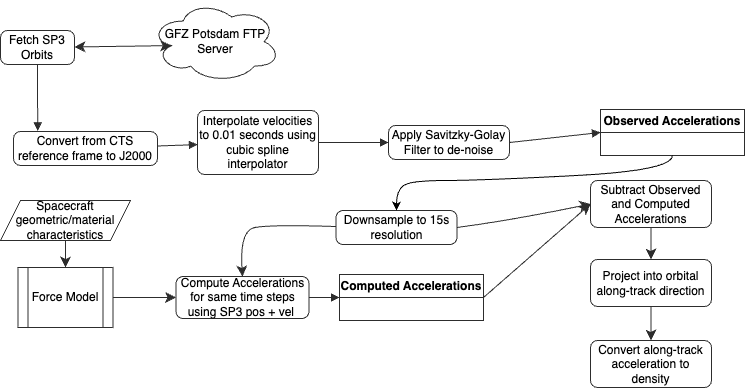

The diagram above was exported from draw.io. Its source (the exported page's mxGraphModel, read from the mxfile embedded in the PNG):
<mxGraphModel dx="1175" dy="571" grid="1" gridSize="10" guides="1" tooltips="1" connect="1" arrows="1" fold="1" page="1" pageScale="1" pageWidth="827" pageHeight="1169" background="#ffffff" math="0" shadow="0">
  <root>
    <mxCell id="0" />
    <mxCell id="1" parent="0" />
    <mxCell id="3" value="Convert from CTS reference frame to J2000" style="rounded=1;absoluteArcSize=1;arcSize=14;whiteSpace=wrap;strokeWidth=1;strokeColor=#2d2d2d;" parent="1" vertex="1">
      <mxGeometry x="63" y="241" width="144" height="34" as="geometry" />
    </mxCell>
    <mxCell id="4" value="Interpolate velocities to 0.01 seconds using cubic spline interpolator" style="rounded=1;absoluteArcSize=1;arcSize=14;whiteSpace=wrap;strokeWidth=1;strokeColor=#2d2d2d;" parent="1" vertex="1">
      <mxGeometry x="247" y="220" width="121" height="64" as="geometry" />
    </mxCell>
    <mxCell id="13" value="" style="curved=1;startArrow=none;endArrow=block;strokeWidth=1;strokeColor=#2d2d2d;" parent="1" source="3" target="4" edge="1">
      <mxGeometry relative="1" as="geometry">
        <Array as="points" />
        <mxPoint x="210" y="245" as="sourcePoint" />
      </mxGeometry>
    </mxCell>
    <mxCell id="14" value="" style="curved=1;startArrow=none;endArrow=block;exitX=1;exitY=0.5;exitDx=0;exitDy=0;entryX=0;entryY=0.5;entryDx=0;entryDy=0;strokeWidth=1;strokeColor=#2d2d2d;" parent="1" source="zi3jSmIkXGiYzY4TZDhb-24" target="zi3jSmIkXGiYzY4TZDhb-29" edge="1">
      <mxGeometry relative="1" as="geometry">
        <Array as="points" />
        <mxPoint x="616" y="423" as="targetPoint" />
      </mxGeometry>
    </mxCell>
    <mxCell id="zi3jSmIkXGiYzY4TZDhb-21" value="GFZ Potsdam FTP Server" style="ellipse;shape=cloud;whiteSpace=wrap;html=1;strokeWidth=1;strokeColor=#2d2d2d;" parent="1" vertex="1">
      <mxGeometry x="200" y="110" width="130" height="82" as="geometry" />
    </mxCell>
    <mxCell id="zi3jSmIkXGiYzY4TZDhb-22" value="" style="endArrow=classic;startArrow=classic;html=1;rounded=0;fontSize=12;startSize=8;endSize=8;curved=1;exitX=0.16;exitY=0.55;exitDx=0;exitDy=0;exitPerimeter=0;strokeWidth=1;strokeColor=#2d2d2d;" parent="1" source="2" edge="1">
      <mxGeometry width="50" height="50" relative="1" as="geometry">
        <mxPoint x="313" y="298" as="sourcePoint" />
        <mxPoint x="120" y="155" as="targetPoint" />
      </mxGeometry>
    </mxCell>
    <mxCell id="zi3jSmIkXGiYzY4TZDhb-24" value="Apply Savitzky-Golay Filter to de-noise" style="rounded=1;absoluteArcSize=1;arcSize=14;whiteSpace=wrap;strokeWidth=1;strokeColor=#2d2d2d;" parent="1" vertex="1">
      <mxGeometry x="438" y="235" width="121" height="34" as="geometry" />
    </mxCell>
    <mxCell id="zi3jSmIkXGiYzY4TZDhb-25" style="edgeStyle=none;curved=1;rounded=0;orthogonalLoop=1;jettySize=auto;html=1;exitX=0.5;exitY=0;exitDx=0;exitDy=0;fontSize=12;startSize=8;endSize=8;strokeWidth=1;strokeColor=#2d2d2d;" parent="1" source="zi3jSmIkXGiYzY4TZDhb-24" target="zi3jSmIkXGiYzY4TZDhb-24" edge="1">
      <mxGeometry relative="1" as="geometry" />
    </mxCell>
    <mxCell id="zi3jSmIkXGiYzY4TZDhb-26" value="" style="curved=1;startArrow=none;endArrow=block;entryX=0;entryY=0.5;entryDx=0;entryDy=0;exitX=1;exitY=0.5;exitDx=0;exitDy=0;strokeWidth=1;strokeColor=#2d2d2d;" parent="1" source="4" target="zi3jSmIkXGiYzY4TZDhb-24" edge="1">
      <mxGeometry relative="1" as="geometry">
        <Array as="points" />
        <mxPoint x="616" y="330" as="sourcePoint" />
        <mxPoint x="625" y="275" as="targetPoint" />
      </mxGeometry>
    </mxCell>
    <mxCell id="zi3jSmIkXGiYzY4TZDhb-27" value="Force Model" style="shape=process;whiteSpace=wrap;html=1;backgroundOutline=1;strokeWidth=1;strokeColor=#2d2d2d;" parent="1" vertex="1">
      <mxGeometry x="67.5" y="377" width="95" height="60" as="geometry" />
    </mxCell>
    <mxCell id="zi3jSmIkXGiYzY4TZDhb-29" value="Observed Accelerations" style="swimlane;whiteSpace=wrap;html=1;strokeWidth=1;strokeColor=#2d2d2d;" parent="1" vertex="1">
      <mxGeometry x="650" y="219" width="144" height="46" as="geometry" />
    </mxCell>
    <mxCell id="zi3jSmIkXGiYzY4TZDhb-31" value="Computed Accelerations" style="swimlane;whiteSpace=wrap;html=1;strokeWidth=1;strokeColor=#2d2d2d;" parent="1" vertex="1">
      <mxGeometry x="389" y="384" width="144" height="46" as="geometry" />
    </mxCell>
    <mxCell id="zi3jSmIkXGiYzY4TZDhb-35" value="Compute Accelerations for same time steps using SP3 pos + vel " style="rounded=1;absoluteArcSize=1;arcSize=14;whiteSpace=wrap;strokeWidth=1;strokeColor=#2d2d2d;" parent="1" vertex="1">
      <mxGeometry x="225.5" y="386" width="133" height="42" as="geometry" />
    </mxCell>
    <mxCell id="zi3jSmIkXGiYzY4TZDhb-36" value="Downsample to 15s resolution" style="rounded=1;absoluteArcSize=1;arcSize=14;whiteSpace=wrap;strokeWidth=1;strokeColor=#2d2d2d;" parent="1" vertex="1">
      <mxGeometry x="385.5" y="320" width="121" height="34" as="geometry" />
    </mxCell>
    <mxCell id="zi3jSmIkXGiYzY4TZDhb-38" value="" style="curved=1;endArrow=classic;html=1;rounded=0;fontSize=12;startSize=8;endSize=8;exitX=0;exitY=0.5;exitDx=0;exitDy=0;entryX=0.5;entryY=0;entryDx=0;entryDy=0;strokeWidth=1;strokeColor=#2d2d2d;" parent="1" target="zi3jSmIkXGiYzY4TZDhb-35" edge="1">
      <mxGeometry width="50" height="50" relative="1" as="geometry">
        <mxPoint x="385.5" y="336" as="sourcePoint" />
        <mxPoint x="364.5" y="348" as="targetPoint" />
        <Array as="points">
          <mxPoint x="319.5" y="334" />
          <mxPoint x="289" y="340" />
        </Array>
      </mxGeometry>
    </mxCell>
    <mxCell id="zi3jSmIkXGiYzY4TZDhb-39" value="" style="curved=1;startArrow=none;endArrow=block;exitX=1;exitY=0.5;exitDx=0;exitDy=0;entryX=0;entryY=0.5;entryDx=0;entryDy=0;strokeWidth=1;strokeColor=#2d2d2d;" parent="1" source="zi3jSmIkXGiYzY4TZDhb-35" target="zi3jSmIkXGiYzY4TZDhb-31" edge="1">
      <mxGeometry relative="1" as="geometry">
        <Array as="points" />
        <mxPoint x="505.5" y="369" as="sourcePoint" />
        <mxPoint x="505.5" y="400" as="targetPoint" />
      </mxGeometry>
    </mxCell>
    <mxCell id="zi3jSmIkXGiYzY4TZDhb-40" value="" style="endArrow=classic;html=1;rounded=0;fontSize=12;startSize=8;endSize=8;curved=1;exitX=1;exitY=0.5;exitDx=0;exitDy=0;fontStyle=1;strokeWidth=1;strokeColor=#2d2d2d;" parent="1" source="zi3jSmIkXGiYzY4TZDhb-27" target="zi3jSmIkXGiYzY4TZDhb-35" edge="1">
      <mxGeometry width="50" height="50" relative="1" as="geometry">
        <mxPoint x="511" y="500" as="sourcePoint" />
        <mxPoint x="561" y="450" as="targetPoint" />
      </mxGeometry>
    </mxCell>
    <mxCell id="zi3jSmIkXGiYzY4TZDhb-41" value="Subtract Observed and Computed Accelerations" style="rounded=1;absoluteArcSize=1;arcSize=14;whiteSpace=wrap;strokeWidth=1;strokeColor=#2d2d2d;" parent="1" vertex="1">
      <mxGeometry x="640" y="290" width="121" height="47" as="geometry" />
    </mxCell>
    <mxCell id="zi3jSmIkXGiYzY4TZDhb-43" value="" style="curved=1;endArrow=classic;html=1;rounded=0;fontSize=12;startSize=8;endSize=8;entryX=0;entryY=0.5;entryDx=0;entryDy=0;exitX=1;exitY=0.5;exitDx=0;exitDy=0;strokeWidth=1;strokeColor=#2d2d2d;" parent="1" source="zi3jSmIkXGiYzY4TZDhb-36" target="zi3jSmIkXGiYzY4TZDhb-41" edge="1">
      <mxGeometry width="50" height="50" relative="1" as="geometry">
        <mxPoint x="607" y="272" as="sourcePoint" />
        <mxPoint x="622" y="323" as="targetPoint" />
        <Array as="points">
          <mxPoint x="560" y="330" />
        </Array>
      </mxGeometry>
    </mxCell>
    <mxCell id="zi3jSmIkXGiYzY4TZDhb-44" value="" style="endArrow=classic;html=1;rounded=0;fontSize=12;startSize=8;endSize=8;curved=1;exitX=1;exitY=0.5;exitDx=0;exitDy=0;entryX=0;entryY=0.5;entryDx=0;entryDy=0;strokeWidth=1;strokeColor=#2d2d2d;" parent="1" source="zi3jSmIkXGiYzY4TZDhb-31" target="zi3jSmIkXGiYzY4TZDhb-41" edge="1">
      <mxGeometry width="50" height="50" relative="1" as="geometry">
        <mxPoint x="144" y="417" as="sourcePoint" />
        <mxPoint x="198" y="417" as="targetPoint" />
      </mxGeometry>
    </mxCell>
    <mxCell id="zi3jSmIkXGiYzY4TZDhb-45" value="Project into orbital along-track direction" style="rounded=1;absoluteArcSize=1;arcSize=14;whiteSpace=wrap;strokeWidth=1;strokeColor=#2d2d2d;" parent="1" vertex="1">
      <mxGeometry x="640" y="369" width="121" height="47" as="geometry" />
    </mxCell>
    <mxCell id="zi3jSmIkXGiYzY4TZDhb-46" value="" style="endArrow=classic;html=1;rounded=0;fontSize=12;startSize=8;endSize=8;curved=1;exitX=0.5;exitY=1;exitDx=0;exitDy=0;entryX=0.5;entryY=0;entryDx=0;entryDy=0;strokeWidth=1;strokeColor=#2d2d2d;" parent="1" source="zi3jSmIkXGiYzY4TZDhb-41" target="zi3jSmIkXGiYzY4TZDhb-45" edge="1">
      <mxGeometry width="50" height="50" relative="1" as="geometry">
        <mxPoint x="366" y="454" as="sourcePoint" />
        <mxPoint x="429" y="454" as="targetPoint" />
      </mxGeometry>
    </mxCell>
    <mxCell id="zi3jSmIkXGiYzY4TZDhb-47" value="Convert along-track acceleration to density" style="rounded=1;absoluteArcSize=1;arcSize=14;whiteSpace=wrap;strokeWidth=1;strokeColor=#2d2d2d;" parent="1" vertex="1">
      <mxGeometry x="640" y="450" width="121" height="47" as="geometry" />
    </mxCell>
    <mxCell id="zi3jSmIkXGiYzY4TZDhb-50" value="Spacecraft geometric/material characteristics" style="shape=parallelogram;perimeter=parallelogramPerimeter;whiteSpace=wrap;html=1;fixedSize=1;strokeWidth=1;strokeColor=#2d2d2d;" parent="1" vertex="1">
      <mxGeometry x="50" y="310" width="130" height="40" as="geometry" />
    </mxCell>
    <mxCell id="zi3jSmIkXGiYzY4TZDhb-51" value="" style="endArrow=classic;html=1;rounded=0;fontSize=12;startSize=8;endSize=8;curved=1;exitX=0.5;exitY=1;exitDx=0;exitDy=0;entryX=0.5;entryY=0;entryDx=0;entryDy=0;strokeWidth=1;strokeColor=#2d2d2d;" parent="1" source="zi3jSmIkXGiYzY4TZDhb-50" target="zi3jSmIkXGiYzY4TZDhb-27" edge="1">
      <mxGeometry width="50" height="50" relative="1" as="geometry">
        <mxPoint x="162" y="418" as="sourcePoint" />
        <mxPoint x="216" y="418" as="targetPoint" />
      </mxGeometry>
    </mxCell>
    <mxCell id="zi3jSmIkXGiYzY4TZDhb-54" value="" style="endArrow=classic;html=1;rounded=0;fontSize=12;startSize=8;endSize=8;curved=1;exitX=0.5;exitY=1;exitDx=0;exitDy=0;entryX=0.5;entryY=0;entryDx=0;entryDy=0;strokeWidth=1;strokeColor=#2d2d2d;" parent="1" source="zi3jSmIkXGiYzY4TZDhb-45" target="zi3jSmIkXGiYzY4TZDhb-47" edge="1">
      <mxGeometry width="50" height="50" relative="1" as="geometry">
        <mxPoint x="460" y="518" as="sourcePoint" />
        <mxPoint x="460" y="539" as="targetPoint" />
      </mxGeometry>
    </mxCell>
    <mxCell id="JA4BXP3ipmVc0bikuSfE-16" value="" style="curved=1;endArrow=classic;html=1;rounded=0;exitX=0.5;exitY=1;exitDx=0;exitDy=0;entryX=0.5;entryY=0;entryDx=0;entryDy=0;" edge="1" parent="1" source="zi3jSmIkXGiYzY4TZDhb-29" target="zi3jSmIkXGiYzY4TZDhb-36">
      <mxGeometry width="50" height="50" relative="1" as="geometry">
        <mxPoint x="400" y="460" as="sourcePoint" />
        <mxPoint x="450" y="410" as="targetPoint" />
        <Array as="points">
          <mxPoint x="722" y="280" />
          <mxPoint x="530" y="290" />
          <mxPoint x="460" y="290" />
          <mxPoint x="446" y="300" />
        </Array>
      </mxGeometry>
    </mxCell>
    <mxCell id="JA4BXP3ipmVc0bikuSfE-18" value="" style="endArrow=classic;startArrow=classic;html=1;rounded=0;fontSize=12;startSize=8;endSize=8;curved=1;exitX=0.16;exitY=0.55;exitDx=0;exitDy=0;exitPerimeter=0;strokeWidth=1;strokeColor=#2d2d2d;" edge="1" parent="1" source="zi3jSmIkXGiYzY4TZDhb-21" target="2">
      <mxGeometry width="50" height="50" relative="1" as="geometry">
        <mxPoint x="221" y="155" as="sourcePoint" />
        <mxPoint x="120" y="155" as="targetPoint" />
      </mxGeometry>
    </mxCell>
    <mxCell id="2" value="Fetch SP3 Orbits" style="rounded=1;absoluteArcSize=1;arcSize=14;whiteSpace=wrap;strokeWidth=1;strokeColor=#2d2d2d;" parent="1" vertex="1">
      <mxGeometry x="50" y="140" width="74" height="34" as="geometry" />
    </mxCell>
    <mxCell id="JA4BXP3ipmVc0bikuSfE-19" value="" style="curved=1;startArrow=none;endArrow=block;strokeWidth=1;strokeColor=#2d2d2d;exitX=0.5;exitY=1;exitDx=0;exitDy=0;entryX=0.168;entryY=-0.018;entryDx=0;entryDy=0;entryPerimeter=0;" edge="1" parent="1" source="2" target="3">
      <mxGeometry relative="1" as="geometry">
        <Array as="points" />
        <mxPoint x="217" y="250" as="sourcePoint" />
        <mxPoint x="87" y="220" as="targetPoint" />
      </mxGeometry>
    </mxCell>
  </root>
</mxGraphModel>